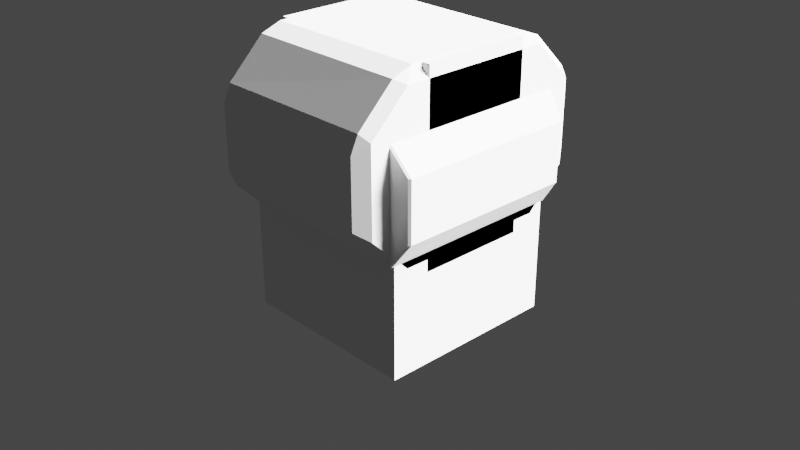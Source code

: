# Source: speaker_2.blend  (saved by Blender 3.0.42; exported with 4.5.12 LTS)
import bpy
from mathutils import Matrix  # noqa: F401  (used for matrix-valued properties, if any)

bpy.ops.wm.read_factory_settings(use_empty=True)
scene = bpy.context.scene
scene.name = 'Scene'

# ---- collections
col_collection = bpy.data.collections.new('Collection'); scene.collection.children.link(col_collection)

# ---- world
world_world = bpy.data.worlds.new('World'); scene.world = world_world
world_world.use_nodes = True; world_world.node_tree.nodes.clear()
_N = world_world.node_tree.nodes; _L = world_world.node_tree.links
n0 = _N.new('ShaderNodeOutputWorld'); n0.name = 'World Output'; n0.location = (300, 300)
n1 = _N.new('ShaderNodeBackground'); n1.name = 'Background'; n1.location = (10, 300)
n1.inputs[0].default_value = (0.05088, 0.05088, 0.05088, 1.0)
_L.new(n1.outputs[0], n0.inputs[0])
n0.is_active_output = True
world_world.color = (0.05088, 0.05088, 0.05088)
world_world.use_sun_shadow = False
world_world.sun_shadow_jitter_overblur = 0.0

# ---- cameras
cam_camera = bpy.data.cameras.new('Camera')
cam_camera.clip_end = 100.0
cam_camera.ortho_scale = 7.314

# ---- lights
light_light = bpy.data.lights.new('Light', 'SUN')
light_light.transmission_factor = 0.0
light_light.angle = 0.5236
light_light.energy = 40.0
light_light.shadow_soft_size = 0.1
light_light.shadow_cascade_max_distance = 1000.0

# ---- meshes
me_cube_001 = bpy.data.meshes.new('Cube.001')
me_cube_001.from_pydata([(-0.282, -1.0, -0.282), (-0.282, -1.0, 0.282), (-0.3042, 1.0, -0.3042), (-0.3042, 1.0, 0.3042), (0.282, -1.0, -0.282), (0.282, -1.0, 0.282), (0.3042, 1.0, -0.3042), (0.3042, 1.0, 0.3042), (-1.0, -0.5976, -1.0), (-1.0, -0.5976, 1.0), (1.0, -0.5976, -1.0), (1.0, -0.5976, 1.0), (-1.0, 0.5976, 1.0), (1.0, 0.5976, -1.0), (-1.0, 0.5976, -1.0), (1.0, 0.5976, 1.0), (-1.0, -1.012, -2.003), (-1.0, -1.012, -0.003099), (-1.0, 0.9878, -2.003), (-1.0, 0.9878, -0.003099), (1.0, -1.012, -2.003), (1.0, -1.012, -0.003099), (1.0, 0.9878, -2.003), (1.0, 0.9878, -0.003099)], [], [(14, 12, 3, 2), (2, 3, 7, 6), (10, 11, 5, 4), (4, 5, 1, 0), (8, 10, 4, 0), (11, 9, 1, 5), (15, 12, 9, 11), (14, 13, 10, 8), (13, 15, 11, 10), (0, 1, 9, 8), (6, 7, 15, 13), (2, 6, 13, 14), (7, 3, 12, 15), (8, 9, 12, 14), (16, 17, 19, 18), (18, 19, 23, 22), (22, 23, 21, 20), (20, 21, 17, 16), (18, 22, 20, 16), (23, 19, 17, 21)])
_uv = me_cube_001.uv_layers.new(name='UVMap')
_uv.uv.foreach_set('vector', [0.375, 0.1997, 0.625, 0.1997, 0.625, 0.25, 0.375, 0.25, 0.375, 0.25, 0.625, 0.25, 0.625, 0.5, 0.375, 0.5, 0.375, 0.6997, 0.625, 0.6997, 0.625, 0.75, 0.375, 0.75, 0.375, 0.75, 0.625, 0.75, 0.625, 1.0, 0.375, 1.0, 0.125, 0.6997, 0.375, 0.6997, 0.375, 0.75, 0.125, 0.75, 0.625, 0.6997, 0.875, 0.6997, 0.875, 0.75, 0.625, 0.75, 0.625, 0.5503, 0.875, 0.5503, 0.875, 0.6997, 0.625, 0.6997, 0.125, 0.5503, 0.375, 0.5503, 0.375, 0.6997, 0.125, 0.6997, 0.375, 0.5503, 0.625, 0.5503, 0.625, 0.6997, 0.375, 0.6997, 0.375, 0.0, 0.625, 0.0, 0.625, 0.0503, 0.375, 0.0503, 0.375, 0.5, 0.625, 0.5, 0.625, 0.5503, 0.375, 0.5503, 0.125, 0.5, 0.375, 0.5, 0.375, 0.5503, 0.125, 0.5503, 0.625, 0.5, 0.875, 0.5, 0.875, 0.5503, 0.625, 0.5503, 0.375, 0.0503, 0.625, 0.0503, 0.625, 0.1997, 0.375, 0.1997, 0.375, 0.0, 0.625, 0.0, 0.625, 0.25, 0.375, 0.25, 0.375, 0.25, 0.625, 0.25, 0.625, 0.5, 0.375, 0.5, 0.375, 0.5, 0.625, 0.5, 0.625, 0.75, 0.375, 0.75, 0.375, 0.75, 0.625, 0.75, 0.625, 1.0, 0.375, 1.0, 0.125, 0.5, 0.375, 0.5, 0.375, 0.75, 0.125, 0.75, 0.625, 0.5, 0.875, 0.5, 0.875, 0.75, 0.625, 0.75])
me_cube_001.use_remesh_fix_poles = True
me_cube_001.use_remesh_preserve_attributes = False
me_cube_001.update()
me_cube_002 = bpy.data.meshes.new('Cube.002')
me_cube_002.from_pydata([(-1.0, -1.0, -0.4454), (-1.0, -1.0, 0.4454), (-1.0, 1.0, -0.4538), (-1.0, 1.0, 0.4538), (1.0, -1.0, -0.456), (1.0, -1.0, 0.456), (1.0, 1.0, -0.4548), (1.0, 1.0, 0.4548), (-1.0, 0.6037, -1.0), (-1.0, 0.6037, 1.0), (1.0, 0.6037, -1.0), (1.0, 0.6037, 1.0), (-1.0, -0.5991, -1.0), (1.0, -0.5991, 1.0), (-1.0, -0.5991, 1.0), (1.0, -0.5991, -1.0)], [], [(8, 9, 3, 2), (2, 3, 7, 6), (15, 13, 5, 4), (4, 5, 1, 0), (12, 15, 4, 0), (13, 14, 1, 5), (7, 3, 9, 11), (2, 6, 10, 8), (6, 7, 11, 10), (12, 14, 9, 8), (0, 1, 14, 12), (11, 9, 14, 13), (8, 10, 15, 12), (10, 11, 13, 15)])
_uv = me_cube_002.uv_layers.new(name='UVMap')
_uv.uv.foreach_set('vector', [0.375, 0.2005, 0.625, 0.2005, 0.625, 0.25, 0.375, 0.25, 0.375, 0.25, 0.625, 0.25, 0.625, 0.5, 0.375, 0.5, 0.375, 0.6999, 0.625, 0.6999, 0.625, 0.75, 0.375, 0.75, 0.375, 0.75, 0.625, 0.75, 0.625, 1.0, 0.375, 1.0, 0.125, 0.6999, 0.375, 0.6999, 0.375, 0.75, 0.125, 0.75, 0.625, 0.6999, 0.875, 0.6999, 0.875, 0.75, 0.625, 0.75, 0.625, 0.5, 0.875, 0.5, 0.875, 0.5495, 0.625, 0.5495, 0.125, 0.5, 0.375, 0.5, 0.375, 0.5495, 0.125, 0.5495, 0.375, 0.5, 0.625, 0.5, 0.625, 0.5495, 0.375, 0.5495, 0.375, 0.05011, 0.625, 0.05011, 0.625, 0.2005, 0.375, 0.2005, 0.375, 0.0, 0.625, 0.0, 0.625, 0.05011, 0.375, 0.05011, 0.625, 0.5495, 0.875, 0.5495, 0.875, 0.6999, 0.625, 0.6999, 0.125, 0.5495, 0.375, 0.5495, 0.375, 0.6999, 0.125, 0.6999, 0.375, 0.5495, 0.625, 0.5495, 0.625, 0.6999, 0.375, 0.6999])
me_cube_002.use_remesh_fix_poles = True
me_cube_002.use_remesh_preserve_attributes = False
me_cube_002.update()
me_cube_003 = bpy.data.meshes.new('Cube.003')
me_cube_003.from_pydata([(-1.0, -1.0, -0.7355), (-1.0, -1.0, 0.7355), (-1.0, 1.0, -0.7371), (-1.0, 1.0, 0.7371), (1.0, -1.053, -0.743), (1.0, -1.053, 0.743), (1.0, 1.053, -0.7394), (1.0, 1.053, 0.7394), (0.786, 1.0, -1.0), (0.786, 1.0, 1.0), (0.786, -1.0, -1.0), (0.786, -1.0, 1.0), (-0.7936, 1.0, -1.0), (-0.7936, -1.0, 1.0), (-0.7936, 1.0, 1.0), (-0.7936, -1.0, -1.0), (1.196, -1.0, -0.3955), (1.196, -1.0, 0.3955), (1.196, 1.0, -0.3947), (1.196, 1.0, 0.3947), (-1.199, -1.0, -0.3706), (-1.199, -1.0, 0.4192), (-1.199, 1.0, -0.3704), (-1.199, 1.0, 0.4191)], [], [(3, 2, 22, 23), (8, 9, 7, 6), (7, 5, 17, 19), (15, 13, 1, 0), (8, 6, 4, 10), (14, 3, 1, 13), (7, 9, 11, 5), (12, 8, 10, 15), (4, 5, 11, 10), (12, 14, 9, 8), (2, 3, 14, 12), (2, 12, 15, 0), (9, 14, 13, 11), (10, 11, 13, 15), (18, 19, 17, 16), (6, 7, 19, 18), (5, 4, 16, 17), (4, 6, 18, 16), (20, 21, 23, 22), (0, 1, 21, 20), (1, 3, 23, 21), (2, 0, 20, 22)])
_uv = me_cube_003.uv_layers.new(name='UVMap')
_uv.uv.foreach_set('vector', [0.625, 0.25, 0.375, 0.25, 0.375, 0.25, 0.625, 0.25, 0.375, 0.4733, 0.625, 0.4733, 0.625, 0.5, 0.375, 0.5, 0.625, 0.5, 0.625, 0.75, 0.625, 0.75, 0.625, 0.5, 0.375, 0.9742, 0.625, 0.9742, 0.625, 1.0, 0.375, 1.0, 0.3483, 0.5, 0.375, 0.5, 0.375, 0.75, 0.3483, 0.75, 0.8492, 0.5, 0.875, 0.5, 0.875, 0.75, 0.8492, 0.75, 0.625, 0.5, 0.6517, 0.5, 0.6517, 0.75, 0.625, 0.75, 0.1508, 0.5, 0.3483, 0.5, 0.3483, 0.75, 0.1508, 0.75, 0.375, 0.75, 0.625, 0.75, 0.625, 0.7767, 0.375, 0.7767, 0.375, 0.2758, 0.625, 0.2758, 0.625, 0.4733, 0.375, 0.4733, 0.375, 0.25, 0.625, 0.25, 0.625, 0.2758, 0.375, 0.2758, 0.125, 0.5, 0.1508, 0.5, 0.1508, 0.75, 0.125, 0.75, 0.6517, 0.5, 0.8492, 0.5, 0.8492, 0.75, 0.6517, 0.75, 0.375, 0.7767, 0.625, 0.7767, 0.625, 0.9742, 0.375, 0.9742, 0.375, 0.5, 0.625, 0.5, 0.625, 0.75, 0.375, 0.75, 0.375, 0.5, 0.625, 0.5, 0.625, 0.5, 0.375, 0.5, 0.625, 0.75, 0.375, 0.75, 0.375, 0.75, 0.625, 0.75, 0.375, 0.75, 0.375, 0.5, 0.375, 0.5, 0.375, 0.75, 0.375, 0.0, 0.625, 0.0, 0.625, 0.25, 0.375, 0.25, 0.375, 1.0, 0.625, 1.0, 0.625, 1.0, 0.375, 1.0, 0.875, 0.75, 0.875, 0.5, 0.875, 0.5, 0.875, 0.75, 0.125, 0.5, 0.125, 0.75, 0.125, 0.75, 0.125, 0.5])
me_cube_003.use_remesh_fix_poles = True
me_cube_003.use_remesh_preserve_attributes = False
me_cube_003.update()

# ---- objects
ob_light = bpy.data.objects.new('Light', light_light)
ob_camera = bpy.data.objects.new('Camera', cam_camera)
ob_cube = bpy.data.objects.new('Cube', me_cube_001)
ob_cube_001 = bpy.data.objects.new('Cube.001', me_cube_002)
ob_cube_002 = bpy.data.objects.new('Cube.002', me_cube_003)

# ---- transforms, parenting, visibility, modifiers, constraints
ob_light.location = (4.341, 4.542, 5.906)
ob_light.rotation_euler = (0.6503, 0.8197, 1.744)
ob_light.lock_rotations_4d = False
ob_light.empty_display_type = 'ARROWS'
ob_light.color = (0.0, 0.0, 0.0, 0.0)
ob_light.lineart.crease_threshold = 0.0
ob_camera.location = (7.359, -6.926, 4.958)
ob_camera.rotation_euler = (1.109, 0.0, 0.8149)
ob_camera.lock_rotations_4d = False
ob_camera.empty_display_type = 'ARROWS'
ob_camera.color = (0.0, 0.0, 0.0, 0.0)
ob_camera.display_type = 'WIRE'
ob_camera.lineart.crease_threshold = 0.0
ob_cube.location = (0.0, 0.01216, 1.003)
ob_cube_001.location = (0.0, 0.0, 1.007)
ob_cube_001.scale = (1.0, 1.4, 1.0)
_m = ob_cube_001.modifiers.new('Bevel', 'BEVEL')
_m.angle_limit = 0.555
ob_cube_002.location = (0.0, 0.0, 0.8089)
ob_cube_002.scale = (1.0, 1.0, 0.8)
_m = ob_cube_002.modifiers.new('Bevel', 'BEVEL')
_m.width = 0.02
_m.width_pct = 0.02
_m.angle_limit = 0.5201

# ---- collection membership
col_collection.objects.link(ob_light)
col_collection.objects.link(ob_camera)
col_collection.objects.link(ob_cube)
col_collection.objects.link(ob_cube_001)
col_collection.objects.link(ob_cube_002)

# ---- scene / render settings (as saved in the file)
scene.camera = ob_camera
scene.frame_start = 1; scene.frame_end = 250; scene.frame_set(1)
scene.render.engine = 'BLENDER_EEVEE_NEXT'
scene.cycles.sampling_pattern = 'TABULATED_SOBOL'
scene.cycles.use_light_tree = False
scene.view_settings.view_transform = 'Filmic'
bpy.context.view_layer.update()
